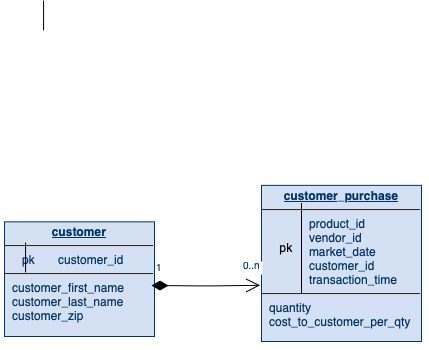

The diagram above was exported from draw.io. Its source (the exported page's mxGraphModel, read from the mxfile embedded in the PNG):
<mxGraphModel dx="1272" dy="863" grid="1" gridSize="10" guides="1" tooltips="1" connect="1" arrows="1" fold="1" page="1" pageScale="1" pageWidth="826" pageHeight="1169" background="none" math="0" shadow="0">
  <root>
    <mxCell id="0" />
    <mxCell id="1" parent="0" />
    <mxCell id="20" value="&lt;p style=&quot;margin: 0px; margin-top: 4px; text-align: center; text-decoration: underline;&quot;&gt;&lt;b&gt;customer_purchase&lt;/b&gt;&lt;/p&gt;&lt;hr&gt;&lt;blockquote style=&quot;margin: 0 0 0 40px; border: none; padding: 0px;&quot;&gt;&lt;p style=&quot;margin: 0px; margin-left: 8px;&quot;&gt;product_id&lt;/p&gt;&lt;p style=&quot;margin: 0px; margin-left: 8px;&quot;&gt;vendor_id&lt;/p&gt;&lt;p style=&quot;margin: 0px; margin-left: 8px;&quot;&gt;market_date&lt;/p&gt;&lt;p style=&quot;margin: 0px; margin-left: 8px;&quot;&gt;customer_id&lt;/p&gt;&lt;p style=&quot;margin: 0px; margin-left: 8px;&quot;&gt;transaction_time&lt;/p&gt;&lt;/blockquote&gt;&lt;hr&gt;&lt;p style=&quot;margin: 0px; margin-left: 8px;&quot;&gt;quantity&lt;br&gt;&lt;/p&gt;&lt;p style=&quot;margin: 0px; margin-left: 8px;&quot;&gt;cost_to_customer_per_qty&lt;br&gt;&lt;/p&gt;&lt;p style=&quot;margin: 0px; margin-left: 8px;&quot;&gt;&lt;br&gt;&lt;/p&gt;" style="verticalAlign=top;align=left;overflow=fill;fontSize=12;fontFamily=Helvetica;html=1;strokeColor=#003366;shadow=1;fillColor=#D4E1F5;fontColor=#003366" parent="1" vertex="1">
      <mxGeometry x="450" y="517.86" width="160" height="156.14" as="geometry" />
    </mxCell>
    <mxCell id="21" value="&lt;p style=&quot;margin: 0px; margin-top: 4px; text-align: center; text-decoration: underline;&quot;&gt;&lt;strong&gt;customer&lt;/strong&gt;&lt;/p&gt;&lt;hr&gt;&lt;p style=&quot;margin: 0px; margin-left: 8px;&quot;&gt;&amp;nbsp; &amp;nbsp;pk &amp;nbsp; &amp;nbsp; &amp;nbsp; customer_id&lt;/p&gt;&lt;hr&gt;&lt;p style=&quot;margin: 0px; margin-left: 8px;&quot;&gt;customer_first_name&lt;br&gt;&lt;/p&gt;&lt;p style=&quot;margin: 0px; margin-left: 8px;&quot;&gt;customer_last_name&lt;br&gt;&lt;/p&gt;&lt;p style=&quot;margin: 0px; margin-left: 8px;&quot;&gt;customer_zip&lt;br&gt;&lt;/p&gt;" style="verticalAlign=top;align=left;overflow=fill;fontSize=12;fontFamily=Helvetica;html=1;strokeColor=#003366;shadow=1;fillColor=#D4E1F5;fontColor=#003366" parent="1" vertex="1">
      <mxGeometry x="193" y="554.36" width="150" height="114.64" as="geometry" />
    </mxCell>
    <mxCell id="36" value="" style="endArrow=open;endSize=12;startArrow=diamondThin;startSize=14;startFill=1;edgeStyle=orthogonalEdgeStyle;entryX=-0.009;entryY=0.64;entryDx=0;entryDy=0;entryPerimeter=0;strokeColor=default;" parent="1" target="20" edge="1">
      <mxGeometry y="160" as="geometry">
        <mxPoint x="340" y="618" as="sourcePoint" />
        <mxPoint x="437" y="609" as="targetPoint" />
      </mxGeometry>
    </mxCell>
    <mxCell id="4uxqXUKXU-VVt4jx-HMd-114" value="0..n" style="resizable=0;align=left;verticalAlign=top;labelBackgroundColor=#ffffff;fontSize=10;strokeColor=#003366;shadow=1;fillColor=#D4E1F5;fontColor=#003366" connectable="0" vertex="1" parent="1">
      <mxGeometry x="430" y="586.0000000000005" as="geometry" />
    </mxCell>
    <mxCell id="4uxqXUKXU-VVt4jx-HMd-115" value="" style="endArrow=none;html=1;rounded=0;exitX=0.688;exitY=0.125;exitDx=0;exitDy=0;exitPerimeter=0;entryX=0.688;entryY=0.312;entryDx=0;entryDy=0;entryPerimeter=0;" edge="1" parent="1">
      <mxGeometry width="50" height="50" relative="1" as="geometry">
        <mxPoint x="232.08000000000015" y="333.00000000000045" as="sourcePoint" />
        <mxPoint x="232.08000000000015" y="362.9200000000005" as="targetPoint" />
      </mxGeometry>
    </mxCell>
    <mxCell id="4uxqXUKXU-VVt4jx-HMd-116" value="" style="endArrow=none;html=1;rounded=0;exitX=0.688;exitY=0.125;exitDx=0;exitDy=0;exitPerimeter=0;entryX=0.688;entryY=0.312;entryDx=0;entryDy=0;entryPerimeter=0;" edge="1" parent="1">
      <mxGeometry width="50" height="50" relative="1" as="geometry">
        <mxPoint x="214.08000000000015" y="575.0000000000005" as="sourcePoint" />
        <mxPoint x="214.08000000000015" y="604.9200000000005" as="targetPoint" />
      </mxGeometry>
    </mxCell>
    <mxCell id="4uxqXUKXU-VVt4jx-HMd-117" value="" style="endArrow=none;html=1;rounded=0;exitX=0.688;exitY=0.125;exitDx=0;exitDy=0;exitPerimeter=0;" edge="1" parent="1">
      <mxGeometry width="50" height="50" relative="1" as="geometry">
        <mxPoint x="490.0000000000002" y="556.0800000000005" as="sourcePoint" />
        <mxPoint x="490" y="626" as="targetPoint" />
        <Array as="points">
          <mxPoint x="490" y="536" />
        </Array>
      </mxGeometry>
    </mxCell>
    <mxCell id="4uxqXUKXU-VVt4jx-HMd-118" value="pk" style="text;strokeColor=none;align=center;fillColor=none;html=1;verticalAlign=middle;whiteSpace=wrap;rounded=0;" vertex="1" parent="1">
      <mxGeometry x="459" y="566" width="32" height="28" as="geometry" />
    </mxCell>
    <mxCell id="4uxqXUKXU-VVt4jx-HMd-123" value="1" style="resizable=0;align=left;verticalAlign=top;labelBackgroundColor=#ffffff;fontSize=10;strokeColor=#003366;shadow=1;fillColor=#D4E1F5;fontColor=#003366" connectable="0" vertex="1" parent="1">
      <mxGeometry x="343" y="588.0000000000005" as="geometry" />
    </mxCell>
  </root>
</mxGraphModel>